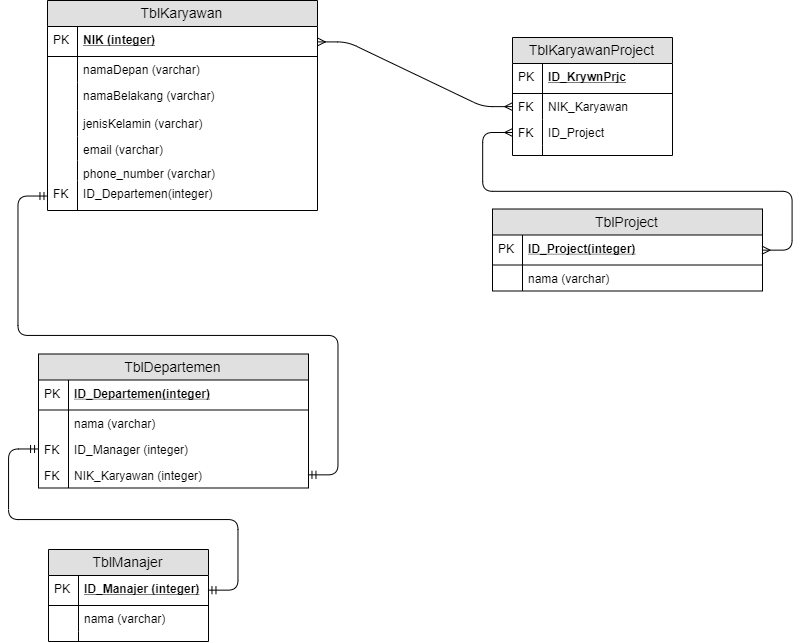

The diagram above was exported from draw.io. Its source (the exported page's mxGraphModel, read from the mxfile embedded in the PNG):
<mxGraphModel dx="487" dy="518" grid="1" gridSize="10" guides="1" tooltips="1" connect="1" arrows="1" fold="1" page="1" pageScale="1" pageWidth="850" pageHeight="1100" math="0" shadow="0">
  <root>
    <mxCell id="0" />
    <mxCell id="1" parent="0" />
    <mxCell id="DisXszcJaIE46BxlECZU-1" value="TblKaryawan" style="swimlane;fontStyle=0;childLayout=stackLayout;horizontal=1;startSize=26;fillColor=#e0e0e0;horizontalStack=0;resizeParent=1;resizeParentMax=0;resizeLast=0;collapsible=1;marginBottom=0;swimlaneFillColor=#ffffff;align=center;fontSize=14;" parent="1" vertex="1">
      <mxGeometry x="89" y="70" width="270" height="210" as="geometry" />
    </mxCell>
    <mxCell id="DisXszcJaIE46BxlECZU-2" value="NIK (integer)" style="shape=partialRectangle;top=0;left=0;right=0;bottom=1;align=left;verticalAlign=middle;fillColor=none;spacingLeft=34;spacingRight=4;overflow=hidden;rotatable=0;points=[[0,0.5],[1,0.5]];portConstraint=eastwest;dropTarget=0;fontStyle=5;fontSize=12;" parent="DisXszcJaIE46BxlECZU-1" vertex="1">
      <mxGeometry y="26" width="270" height="30" as="geometry" />
    </mxCell>
    <mxCell id="DisXszcJaIE46BxlECZU-3" value="PK" style="shape=partialRectangle;top=0;left=0;bottom=0;fillColor=none;align=left;verticalAlign=middle;spacingLeft=4;spacingRight=4;overflow=hidden;rotatable=0;points=[];portConstraint=eastwest;part=1;fontSize=12;" parent="DisXszcJaIE46BxlECZU-2" vertex="1" connectable="0">
      <mxGeometry width="30" height="30" as="geometry" />
    </mxCell>
    <mxCell id="DisXszcJaIE46BxlECZU-4" value="namaDepan (varchar)" style="shape=partialRectangle;top=0;left=0;right=0;bottom=0;align=left;verticalAlign=top;fillColor=none;spacingLeft=34;spacingRight=4;overflow=hidden;rotatable=0;points=[[0,0.5],[1,0.5]];portConstraint=eastwest;dropTarget=0;fontSize=12;" parent="DisXszcJaIE46BxlECZU-1" vertex="1">
      <mxGeometry y="56" width="270" height="26" as="geometry" />
    </mxCell>
    <mxCell id="DisXszcJaIE46BxlECZU-5" value="" style="shape=partialRectangle;top=0;left=0;bottom=0;fillColor=none;align=left;verticalAlign=top;spacingLeft=4;spacingRight=4;overflow=hidden;rotatable=0;points=[];portConstraint=eastwest;part=1;fontSize=12;" parent="DisXszcJaIE46BxlECZU-4" vertex="1" connectable="0">
      <mxGeometry width="30" height="26" as="geometry" />
    </mxCell>
    <mxCell id="DisXszcJaIE46BxlECZU-6" value="namaBelakang (varchar)" style="shape=partialRectangle;top=0;left=0;right=0;bottom=0;align=left;verticalAlign=top;fillColor=none;spacingLeft=34;spacingRight=4;overflow=hidden;rotatable=0;points=[[0,0.5],[1,0.5]];portConstraint=eastwest;dropTarget=0;fontSize=12;" parent="DisXszcJaIE46BxlECZU-1" vertex="1">
      <mxGeometry y="82" width="270" height="28" as="geometry" />
    </mxCell>
    <mxCell id="DisXszcJaIE46BxlECZU-7" value="" style="shape=partialRectangle;top=0;left=0;bottom=0;fillColor=none;align=left;verticalAlign=top;spacingLeft=4;spacingRight=4;overflow=hidden;rotatable=0;points=[];portConstraint=eastwest;part=1;fontSize=12;" parent="DisXszcJaIE46BxlECZU-6" vertex="1" connectable="0">
      <mxGeometry width="30" height="28" as="geometry" />
    </mxCell>
    <mxCell id="DisXszcJaIE46BxlECZU-8" value="jenisKelamin (varchar)" style="shape=partialRectangle;top=0;left=0;right=0;bottom=0;align=left;verticalAlign=top;fillColor=none;spacingLeft=34;spacingRight=4;overflow=hidden;rotatable=0;points=[[0,0.5],[1,0.5]];portConstraint=eastwest;dropTarget=0;fontSize=12;" parent="DisXszcJaIE46BxlECZU-1" vertex="1">
      <mxGeometry y="110" width="270" height="26" as="geometry" />
    </mxCell>
    <mxCell id="DisXszcJaIE46BxlECZU-9" value="" style="shape=partialRectangle;top=0;left=0;bottom=0;fillColor=none;align=left;verticalAlign=top;spacingLeft=4;spacingRight=4;overflow=hidden;rotatable=0;points=[];portConstraint=eastwest;part=1;fontSize=12;" parent="DisXszcJaIE46BxlECZU-8" vertex="1" connectable="0">
      <mxGeometry width="30" height="26" as="geometry" />
    </mxCell>
    <mxCell id="DisXszcJaIE46BxlECZU-10" value="email (varchar)" style="shape=partialRectangle;top=0;left=0;right=0;bottom=0;align=left;verticalAlign=top;fillColor=none;spacingLeft=34;spacingRight=4;overflow=hidden;rotatable=0;points=[[0,0.5],[1,0.5]];portConstraint=eastwest;dropTarget=0;fontSize=12;" parent="DisXszcJaIE46BxlECZU-1" vertex="1">
      <mxGeometry y="136" width="270" height="24" as="geometry" />
    </mxCell>
    <mxCell id="DisXszcJaIE46BxlECZU-11" value="" style="shape=partialRectangle;top=0;left=0;bottom=0;fillColor=none;align=left;verticalAlign=top;spacingLeft=4;spacingRight=4;overflow=hidden;rotatable=0;points=[];portConstraint=eastwest;part=1;fontSize=12;" parent="DisXszcJaIE46BxlECZU-10" vertex="1" connectable="0">
      <mxGeometry width="30" height="24" as="geometry" />
    </mxCell>
    <mxCell id="DisXszcJaIE46BxlECZU-12" value="phone_number (varchar)" style="shape=partialRectangle;top=0;left=0;right=0;bottom=0;align=left;verticalAlign=top;fillColor=none;spacingLeft=34;spacingRight=4;overflow=hidden;rotatable=0;points=[[0,0.5],[1,0.5]];portConstraint=eastwest;dropTarget=0;fontSize=12;" parent="DisXszcJaIE46BxlECZU-1" vertex="1">
      <mxGeometry y="160" width="270" height="20" as="geometry" />
    </mxCell>
    <mxCell id="DisXszcJaIE46BxlECZU-13" value="" style="shape=partialRectangle;top=0;left=0;bottom=0;fillColor=none;align=left;verticalAlign=top;spacingLeft=4;spacingRight=4;overflow=hidden;rotatable=0;points=[];portConstraint=eastwest;part=1;fontSize=12;" parent="DisXszcJaIE46BxlECZU-12" vertex="1" connectable="0">
      <mxGeometry width="30" height="20" as="geometry" />
    </mxCell>
    <mxCell id="LsF7OlXtZJUdvTaqyk8v-29" value="ID_Departemen(integer)" style="shape=partialRectangle;top=0;left=0;right=0;bottom=0;align=left;verticalAlign=top;fillColor=none;spacingLeft=34;spacingRight=4;overflow=hidden;rotatable=0;points=[[0,0.5],[1,0.5]];portConstraint=eastwest;dropTarget=0;fontSize=12;fontStyle=0" vertex="1" parent="DisXszcJaIE46BxlECZU-1">
      <mxGeometry y="180" width="270" height="30" as="geometry" />
    </mxCell>
    <mxCell id="LsF7OlXtZJUdvTaqyk8v-30" value="FK" style="shape=partialRectangle;top=0;left=0;bottom=0;fillColor=none;align=left;verticalAlign=top;spacingLeft=4;spacingRight=4;overflow=hidden;rotatable=0;points=[];portConstraint=eastwest;part=1;fontSize=12;" vertex="1" connectable="0" parent="LsF7OlXtZJUdvTaqyk8v-29">
      <mxGeometry width="30" height="30" as="geometry" />
    </mxCell>
    <mxCell id="DisXszcJaIE46BxlECZU-16" value="TblDepartemen" style="swimlane;fontStyle=0;childLayout=stackLayout;horizontal=1;startSize=26;fillColor=#e0e0e0;horizontalStack=0;resizeParent=1;resizeParentMax=0;resizeLast=0;collapsible=1;marginBottom=0;swimlaneFillColor=#ffffff;align=center;fontSize=14;" parent="1" vertex="1">
      <mxGeometry x="80" y="423.5" width="270" height="134" as="geometry" />
    </mxCell>
    <mxCell id="DisXszcJaIE46BxlECZU-17" value="ID_Departemen(integer)" style="shape=partialRectangle;top=0;left=0;right=0;bottom=1;align=left;verticalAlign=middle;fillColor=none;spacingLeft=34;spacingRight=4;overflow=hidden;rotatable=0;points=[[0,0.5],[1,0.5]];portConstraint=eastwest;dropTarget=0;fontStyle=5;fontSize=12;" parent="DisXszcJaIE46BxlECZU-16" vertex="1">
      <mxGeometry y="26" width="270" height="30" as="geometry" />
    </mxCell>
    <mxCell id="DisXszcJaIE46BxlECZU-18" value="PK" style="shape=partialRectangle;top=0;left=0;bottom=0;fillColor=none;align=left;verticalAlign=middle;spacingLeft=4;spacingRight=4;overflow=hidden;rotatable=0;points=[];portConstraint=eastwest;part=1;fontSize=12;" parent="DisXszcJaIE46BxlECZU-17" vertex="1" connectable="0">
      <mxGeometry width="30" height="30" as="geometry" />
    </mxCell>
    <mxCell id="DisXszcJaIE46BxlECZU-19" value="nama (varchar)" style="shape=partialRectangle;top=0;left=0;right=0;bottom=0;align=left;verticalAlign=top;fillColor=none;spacingLeft=34;spacingRight=4;overflow=hidden;rotatable=0;points=[[0,0.5],[1,0.5]];portConstraint=eastwest;dropTarget=0;fontSize=12;" parent="DisXszcJaIE46BxlECZU-16" vertex="1">
      <mxGeometry y="56" width="270" height="26" as="geometry" />
    </mxCell>
    <mxCell id="DisXszcJaIE46BxlECZU-20" value="" style="shape=partialRectangle;top=0;left=0;bottom=0;fillColor=none;align=left;verticalAlign=top;spacingLeft=4;spacingRight=4;overflow=hidden;rotatable=0;points=[];portConstraint=eastwest;part=1;fontSize=12;" parent="DisXszcJaIE46BxlECZU-19" vertex="1" connectable="0">
      <mxGeometry width="30" height="26" as="geometry" />
    </mxCell>
    <mxCell id="LsF7OlXtZJUdvTaqyk8v-41" value="ID_Manager (integer)" style="shape=partialRectangle;top=0;left=0;right=0;bottom=0;align=left;verticalAlign=top;fillColor=none;spacingLeft=34;spacingRight=4;overflow=hidden;rotatable=0;points=[[0,0.5],[1,0.5]];portConstraint=eastwest;dropTarget=0;fontSize=12;" vertex="1" parent="DisXszcJaIE46BxlECZU-16">
      <mxGeometry y="82" width="270" height="26" as="geometry" />
    </mxCell>
    <mxCell id="LsF7OlXtZJUdvTaqyk8v-42" value="FK" style="shape=partialRectangle;top=0;left=0;bottom=0;fillColor=none;align=left;verticalAlign=top;spacingLeft=4;spacingRight=4;overflow=hidden;rotatable=0;points=[];portConstraint=eastwest;part=1;fontSize=12;" vertex="1" connectable="0" parent="LsF7OlXtZJUdvTaqyk8v-41">
      <mxGeometry width="30" height="26" as="geometry" />
    </mxCell>
    <mxCell id="LsF7OlXtZJUdvTaqyk8v-43" value="NIK_Karyawan (integer)" style="shape=partialRectangle;top=0;left=0;right=0;bottom=0;align=left;verticalAlign=top;fillColor=none;spacingLeft=34;spacingRight=4;overflow=hidden;rotatable=0;points=[[0,0.5],[1,0.5]];portConstraint=eastwest;dropTarget=0;fontSize=12;" vertex="1" parent="DisXszcJaIE46BxlECZU-16">
      <mxGeometry y="108" width="270" height="26" as="geometry" />
    </mxCell>
    <mxCell id="LsF7OlXtZJUdvTaqyk8v-44" value="FK" style="shape=partialRectangle;top=0;left=0;bottom=0;fillColor=none;align=left;verticalAlign=top;spacingLeft=4;spacingRight=4;overflow=hidden;rotatable=0;points=[];portConstraint=eastwest;part=1;fontSize=12;" vertex="1" connectable="0" parent="LsF7OlXtZJUdvTaqyk8v-43">
      <mxGeometry width="30" height="26" as="geometry" />
    </mxCell>
    <mxCell id="LsF7OlXtZJUdvTaqyk8v-2" value="TblKaryawanProject" style="swimlane;fontStyle=0;childLayout=stackLayout;horizontal=1;startSize=26;fillColor=#e0e0e0;horizontalStack=0;resizeParent=1;resizeParentMax=0;resizeLast=0;collapsible=1;marginBottom=0;swimlaneFillColor=#ffffff;align=center;fontSize=14;" vertex="1" parent="1">
      <mxGeometry x="554" y="107" width="160" height="118" as="geometry" />
    </mxCell>
    <mxCell id="LsF7OlXtZJUdvTaqyk8v-3" value="ID_KrywnPrjc" style="shape=partialRectangle;top=0;left=0;right=0;bottom=1;align=left;verticalAlign=middle;fillColor=none;spacingLeft=34;spacingRight=4;overflow=hidden;rotatable=0;points=[[0,0.5],[1,0.5]];portConstraint=eastwest;dropTarget=0;fontStyle=5;fontSize=12;" vertex="1" parent="LsF7OlXtZJUdvTaqyk8v-2">
      <mxGeometry y="26" width="160" height="30" as="geometry" />
    </mxCell>
    <mxCell id="LsF7OlXtZJUdvTaqyk8v-4" value="PK" style="shape=partialRectangle;top=0;left=0;bottom=0;fillColor=none;align=left;verticalAlign=middle;spacingLeft=4;spacingRight=4;overflow=hidden;rotatable=0;points=[];portConstraint=eastwest;part=1;fontSize=12;" vertex="1" connectable="0" parent="LsF7OlXtZJUdvTaqyk8v-3">
      <mxGeometry width="30" height="30" as="geometry" />
    </mxCell>
    <mxCell id="LsF7OlXtZJUdvTaqyk8v-5" value="NIK_Karyawan" style="shape=partialRectangle;top=0;left=0;right=0;bottom=0;align=left;verticalAlign=top;fillColor=none;spacingLeft=34;spacingRight=4;overflow=hidden;rotatable=0;points=[[0,0.5],[1,0.5]];portConstraint=eastwest;dropTarget=0;fontSize=12;" vertex="1" parent="LsF7OlXtZJUdvTaqyk8v-2">
      <mxGeometry y="56" width="160" height="26" as="geometry" />
    </mxCell>
    <mxCell id="LsF7OlXtZJUdvTaqyk8v-6" value="FK" style="shape=partialRectangle;top=0;left=0;bottom=0;fillColor=none;align=left;verticalAlign=top;spacingLeft=4;spacingRight=4;overflow=hidden;rotatable=0;points=[];portConstraint=eastwest;part=1;fontSize=12;" vertex="1" connectable="0" parent="LsF7OlXtZJUdvTaqyk8v-5">
      <mxGeometry width="30" height="26" as="geometry" />
    </mxCell>
    <mxCell id="LsF7OlXtZJUdvTaqyk8v-7" value="ID_Project" style="shape=partialRectangle;top=0;left=0;right=0;bottom=0;align=left;verticalAlign=top;fillColor=none;spacingLeft=34;spacingRight=4;overflow=hidden;rotatable=0;points=[[0,0.5],[1,0.5]];portConstraint=eastwest;dropTarget=0;fontSize=12;" vertex="1" parent="LsF7OlXtZJUdvTaqyk8v-2">
      <mxGeometry y="82" width="160" height="26" as="geometry" />
    </mxCell>
    <mxCell id="LsF7OlXtZJUdvTaqyk8v-8" value="FK" style="shape=partialRectangle;top=0;left=0;bottom=0;fillColor=none;align=left;verticalAlign=top;spacingLeft=4;spacingRight=4;overflow=hidden;rotatable=0;points=[];portConstraint=eastwest;part=1;fontSize=12;" vertex="1" connectable="0" parent="LsF7OlXtZJUdvTaqyk8v-7">
      <mxGeometry width="30" height="26" as="geometry" />
    </mxCell>
    <mxCell id="LsF7OlXtZJUdvTaqyk8v-11" value="" style="shape=partialRectangle;top=0;left=0;right=0;bottom=0;align=left;verticalAlign=top;fillColor=none;spacingLeft=34;spacingRight=4;overflow=hidden;rotatable=0;points=[[0,0.5],[1,0.5]];portConstraint=eastwest;dropTarget=0;fontSize=12;" vertex="1" parent="LsF7OlXtZJUdvTaqyk8v-2">
      <mxGeometry y="108" width="160" height="10" as="geometry" />
    </mxCell>
    <mxCell id="LsF7OlXtZJUdvTaqyk8v-12" value="" style="shape=partialRectangle;top=0;left=0;bottom=0;fillColor=none;align=left;verticalAlign=top;spacingLeft=4;spacingRight=4;overflow=hidden;rotatable=0;points=[];portConstraint=eastwest;part=1;fontSize=12;" vertex="1" connectable="0" parent="LsF7OlXtZJUdvTaqyk8v-11">
      <mxGeometry width="30" height="10" as="geometry" />
    </mxCell>
    <mxCell id="LsF7OlXtZJUdvTaqyk8v-13" value="TblManajer" style="swimlane;fontStyle=0;childLayout=stackLayout;horizontal=1;startSize=26;fillColor=#e0e0e0;horizontalStack=0;resizeParent=1;resizeParentMax=0;resizeLast=0;collapsible=1;marginBottom=0;swimlaneFillColor=#ffffff;align=center;fontSize=14;" vertex="1" parent="1">
      <mxGeometry x="90" y="619" width="160" height="92" as="geometry" />
    </mxCell>
    <mxCell id="LsF7OlXtZJUdvTaqyk8v-14" value="ID_Manajer (integer)" style="shape=partialRectangle;top=0;left=0;right=0;bottom=1;align=left;verticalAlign=middle;fillColor=none;spacingLeft=34;spacingRight=4;overflow=hidden;rotatable=0;points=[[0,0.5],[1,0.5]];portConstraint=eastwest;dropTarget=0;fontStyle=5;fontSize=12;" vertex="1" parent="LsF7OlXtZJUdvTaqyk8v-13">
      <mxGeometry y="26" width="160" height="30" as="geometry" />
    </mxCell>
    <mxCell id="LsF7OlXtZJUdvTaqyk8v-15" value="PK" style="shape=partialRectangle;top=0;left=0;bottom=0;fillColor=none;align=left;verticalAlign=middle;spacingLeft=4;spacingRight=4;overflow=hidden;rotatable=0;points=[];portConstraint=eastwest;part=1;fontSize=12;" vertex="1" connectable="0" parent="LsF7OlXtZJUdvTaqyk8v-14">
      <mxGeometry width="30" height="30" as="geometry" />
    </mxCell>
    <mxCell id="LsF7OlXtZJUdvTaqyk8v-16" value="nama (varchar)" style="shape=partialRectangle;top=0;left=0;right=0;bottom=0;align=left;verticalAlign=top;fillColor=none;spacingLeft=34;spacingRight=4;overflow=hidden;rotatable=0;points=[[0,0.5],[1,0.5]];portConstraint=eastwest;dropTarget=0;fontSize=12;" vertex="1" parent="LsF7OlXtZJUdvTaqyk8v-13">
      <mxGeometry y="56" width="160" height="26" as="geometry" />
    </mxCell>
    <mxCell id="LsF7OlXtZJUdvTaqyk8v-17" value="" style="shape=partialRectangle;top=0;left=0;bottom=0;fillColor=none;align=left;verticalAlign=top;spacingLeft=4;spacingRight=4;overflow=hidden;rotatable=0;points=[];portConstraint=eastwest;part=1;fontSize=12;" vertex="1" connectable="0" parent="LsF7OlXtZJUdvTaqyk8v-16">
      <mxGeometry width="30" height="26" as="geometry" />
    </mxCell>
    <mxCell id="LsF7OlXtZJUdvTaqyk8v-20" value="" style="shape=partialRectangle;top=0;left=0;right=0;bottom=0;align=left;verticalAlign=top;fillColor=none;spacingLeft=34;spacingRight=4;overflow=hidden;rotatable=0;points=[[0,0.5],[1,0.5]];portConstraint=eastwest;dropTarget=0;fontSize=12;" vertex="1" parent="LsF7OlXtZJUdvTaqyk8v-13">
      <mxGeometry y="82" width="160" height="10" as="geometry" />
    </mxCell>
    <mxCell id="LsF7OlXtZJUdvTaqyk8v-21" value="" style="shape=partialRectangle;top=0;left=0;bottom=0;fillColor=none;align=left;verticalAlign=top;spacingLeft=4;spacingRight=4;overflow=hidden;rotatable=0;points=[];portConstraint=eastwest;part=1;fontSize=12;" vertex="1" connectable="0" parent="LsF7OlXtZJUdvTaqyk8v-20">
      <mxGeometry width="30" height="10" as="geometry" />
    </mxCell>
    <mxCell id="LsF7OlXtZJUdvTaqyk8v-31" value="TblProject" style="swimlane;fontStyle=0;childLayout=stackLayout;horizontal=1;startSize=26;fillColor=#e0e0e0;horizontalStack=0;resizeParent=1;resizeParentMax=0;resizeLast=0;collapsible=1;marginBottom=0;swimlaneFillColor=#ffffff;align=center;fontSize=14;" vertex="1" parent="1">
      <mxGeometry x="534" y="278.5" width="270" height="82" as="geometry" />
    </mxCell>
    <mxCell id="LsF7OlXtZJUdvTaqyk8v-32" value="ID_Project(integer)" style="shape=partialRectangle;top=0;left=0;right=0;bottom=1;align=left;verticalAlign=middle;fillColor=none;spacingLeft=34;spacingRight=4;overflow=hidden;rotatable=0;points=[[0,0.5],[1,0.5]];portConstraint=eastwest;dropTarget=0;fontStyle=5;fontSize=12;" vertex="1" parent="LsF7OlXtZJUdvTaqyk8v-31">
      <mxGeometry y="26" width="270" height="30" as="geometry" />
    </mxCell>
    <mxCell id="LsF7OlXtZJUdvTaqyk8v-33" value="PK" style="shape=partialRectangle;top=0;left=0;bottom=0;fillColor=none;align=left;verticalAlign=middle;spacingLeft=4;spacingRight=4;overflow=hidden;rotatable=0;points=[];portConstraint=eastwest;part=1;fontSize=12;" vertex="1" connectable="0" parent="LsF7OlXtZJUdvTaqyk8v-32">
      <mxGeometry width="30" height="30" as="geometry" />
    </mxCell>
    <mxCell id="LsF7OlXtZJUdvTaqyk8v-34" value="nama (varchar)" style="shape=partialRectangle;top=0;left=0;right=0;bottom=0;align=left;verticalAlign=top;fillColor=none;spacingLeft=34;spacingRight=4;overflow=hidden;rotatable=0;points=[[0,0.5],[1,0.5]];portConstraint=eastwest;dropTarget=0;fontSize=12;" vertex="1" parent="LsF7OlXtZJUdvTaqyk8v-31">
      <mxGeometry y="56" width="270" height="26" as="geometry" />
    </mxCell>
    <mxCell id="LsF7OlXtZJUdvTaqyk8v-35" value="" style="shape=partialRectangle;top=0;left=0;bottom=0;fillColor=none;align=left;verticalAlign=top;spacingLeft=4;spacingRight=4;overflow=hidden;rotatable=0;points=[];portConstraint=eastwest;part=1;fontSize=12;" vertex="1" connectable="0" parent="LsF7OlXtZJUdvTaqyk8v-34">
      <mxGeometry width="30" height="26" as="geometry" />
    </mxCell>
    <mxCell id="LsF7OlXtZJUdvTaqyk8v-37" value="" style="edgeStyle=entityRelationEdgeStyle;fontSize=12;html=1;endArrow=ERmany;startArrow=ERmany;exitX=1;exitY=0.5;exitDx=0;exitDy=0;entryX=0;entryY=0.5;entryDx=0;entryDy=0;" edge="1" parent="1" source="DisXszcJaIE46BxlECZU-2" target="LsF7OlXtZJUdvTaqyk8v-5">
      <mxGeometry width="100" height="100" relative="1" as="geometry">
        <mxPoint x="399" y="170" as="sourcePoint" />
        <mxPoint x="499" y="70" as="targetPoint" />
      </mxGeometry>
    </mxCell>
    <mxCell id="LsF7OlXtZJUdvTaqyk8v-39" value="" style="edgeStyle=entityRelationEdgeStyle;fontSize=12;html=1;endArrow=ERmandOne;startArrow=ERmandOne;entryX=0;entryY=0.5;entryDx=0;entryDy=0;exitX=1;exitY=0.5;exitDx=0;exitDy=0;" edge="1" parent="1" source="LsF7OlXtZJUdvTaqyk8v-14" target="LsF7OlXtZJUdvTaqyk8v-41">
      <mxGeometry width="100" height="100" relative="1" as="geometry">
        <mxPoint x="115" y="723" as="sourcePoint" />
        <mxPoint x="215" y="623" as="targetPoint" />
      </mxGeometry>
    </mxCell>
    <mxCell id="LsF7OlXtZJUdvTaqyk8v-48" value="" style="edgeStyle=entityRelationEdgeStyle;fontSize=12;html=1;endArrow=ERmany;startArrow=ERmany;entryX=0;entryY=0.5;entryDx=0;entryDy=0;exitX=1;exitY=0.5;exitDx=0;exitDy=0;" edge="1" parent="1" source="LsF7OlXtZJUdvTaqyk8v-32" target="LsF7OlXtZJUdvTaqyk8v-7">
      <mxGeometry width="100" height="100" relative="1" as="geometry">
        <mxPoint x="624" y="336" as="sourcePoint" />
        <mxPoint x="504" y="206" as="targetPoint" />
      </mxGeometry>
    </mxCell>
    <mxCell id="LsF7OlXtZJUdvTaqyk8v-50" value="" style="edgeStyle=entityRelationEdgeStyle;fontSize=12;html=1;endArrow=ERmandOne;startArrow=ERmandOne;entryX=0;entryY=0.5;entryDx=0;entryDy=0;exitX=1;exitY=0.5;exitDx=0;exitDy=0;" edge="1" parent="1" source="LsF7OlXtZJUdvTaqyk8v-43" target="LsF7OlXtZJUdvTaqyk8v-29">
      <mxGeometry width="100" height="100" relative="1" as="geometry">
        <mxPoint x="380" y="350" as="sourcePoint" />
        <mxPoint x="47" y="265" as="targetPoint" />
      </mxGeometry>
    </mxCell>
  </root>
</mxGraphModel>